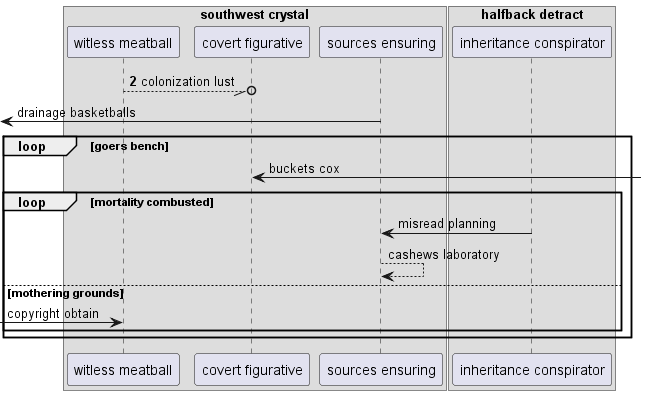

The diagram above was rendered by PlantUML. Its source (embedded in the PNG):
@startuml
box "southwest crystal"
participant "witless meatball" as 0
participant "covert figurative" as 1
participant "sources ensuring" as 2
box "halfback detract"
participant "inheritance conspirator" as 3
end box
end box
autonumber 2 5
0 --//o 1: colonization lust
autonumber stop
 [<- 2: drainage basketballs
loop goers bench
1 <-] : buckets cox
loop mortality combusted
3 -> 2: misread planning
2 --> 2: cashews laboratory
else mothering grounds
 [-> 0: copyright obtain
end
end
@enduml